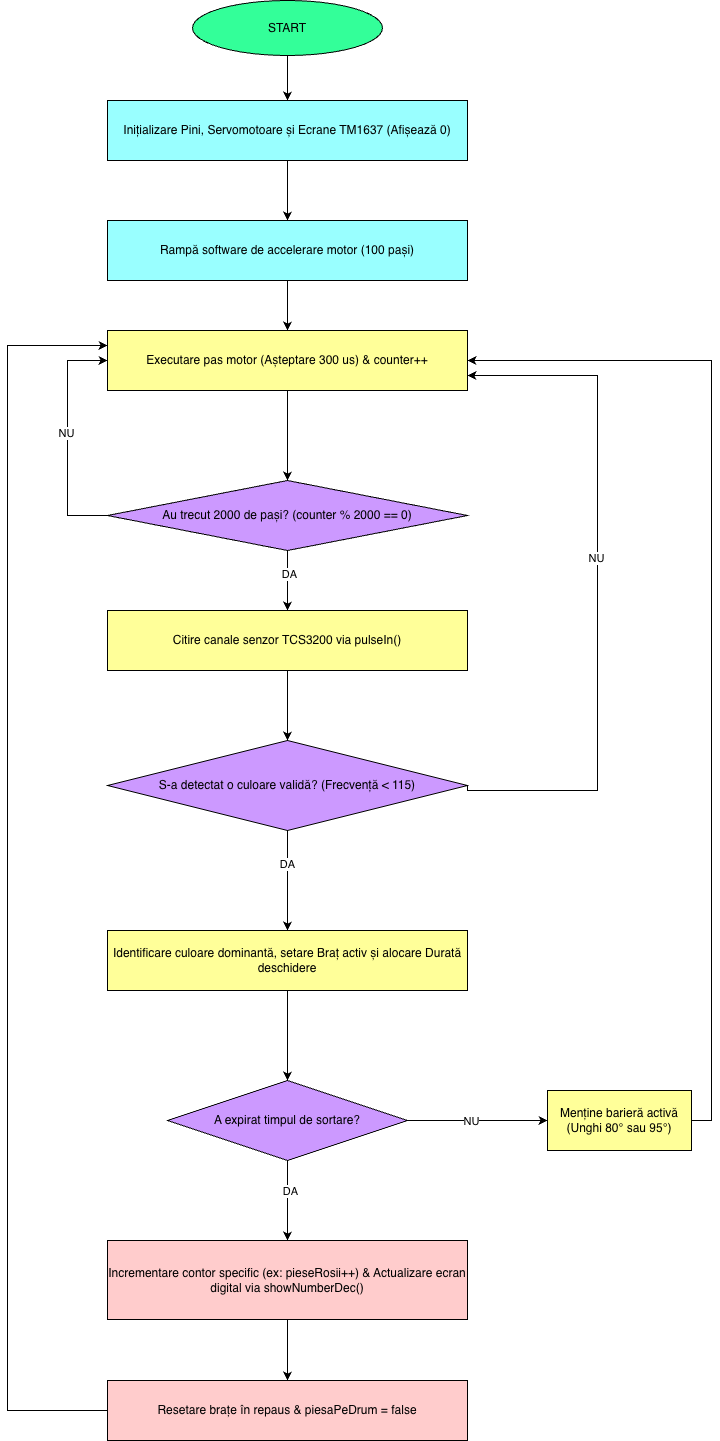

The diagram above was exported from draw.io. Its source (the exported page's mxGraphModel, read from the mxfile embedded in the PNG):
<mxGraphModel dx="1388" dy="4047" grid="1" gridSize="10" guides="1" tooltips="1" connect="1" arrows="1" fold="1" page="1" pageScale="1" pageWidth="827" pageHeight="1169" math="0" shadow="0">
  <root>
    <mxCell id="0" />
    <mxCell id="1" parent="0" />
    <mxCell id="RuoZD7-9s7B87XOVIb-i-23" edge="1" parent="1" source="RuoZD7-9s7B87XOVIb-i-3" style="edgeStyle=orthogonalEdgeStyle;rounded=0;orthogonalLoop=1;jettySize=auto;html=1;" target="RuoZD7-9s7B87XOVIb-i-4" value="">
      <mxGeometry relative="1" as="geometry" />
    </mxCell>
    <mxCell id="RuoZD7-9s7B87XOVIb-i-3" parent="1" style="rounded=0;whiteSpace=wrap;html=1;fillColor=#99FFFF;" value="&lt;meta charset=&quot;utf-8&quot;&gt;Inițializare Pini, Servomotoare și Ecrane TM1637 (Afișează 0)" vertex="1">
      <mxGeometry height="60" width="360" x="120" y="-2280" as="geometry" />
    </mxCell>
    <mxCell id="RuoZD7-9s7B87XOVIb-i-24" edge="1" parent="1" source="RuoZD7-9s7B87XOVIb-i-4" style="edgeStyle=orthogonalEdgeStyle;rounded=0;orthogonalLoop=1;jettySize=auto;html=1;" target="RuoZD7-9s7B87XOVIb-i-5" value="">
      <mxGeometry relative="1" as="geometry" />
    </mxCell>
    <mxCell id="RuoZD7-9s7B87XOVIb-i-4" parent="1" style="rounded=0;whiteSpace=wrap;html=1;fillColor=#99FFFF;" value="&lt;meta charset=&quot;utf-8&quot;&gt;Rampă software de accelerare motor (100 pași)" vertex="1">
      <mxGeometry height="60" width="360" x="120" y="-2160" as="geometry" />
    </mxCell>
    <mxCell id="RuoZD7-9s7B87XOVIb-i-25" edge="1" parent="1" source="RuoZD7-9s7B87XOVIb-i-5" style="edgeStyle=orthogonalEdgeStyle;rounded=0;orthogonalLoop=1;jettySize=auto;html=1;" target="RuoZD7-9s7B87XOVIb-i-6" value="">
      <mxGeometry relative="1" as="geometry" />
    </mxCell>
    <mxCell id="RuoZD7-9s7B87XOVIb-i-5" parent="1" style="rounded=0;whiteSpace=wrap;html=1;fillColor=#FFFF99;" value="&lt;meta charset=&quot;utf-8&quot;&gt;Executare pas motor (Așteptare 300 us) &amp;amp; counter++" vertex="1">
      <mxGeometry height="60" width="360" x="120" y="-2050" as="geometry" />
    </mxCell>
    <mxCell id="RuoZD7-9s7B87XOVIb-i-27" edge="1" parent="1" source="RuoZD7-9s7B87XOVIb-i-6" style="edgeStyle=orthogonalEdgeStyle;rounded=0;orthogonalLoop=1;jettySize=auto;html=1;" target="RuoZD7-9s7B87XOVIb-i-7" value="">
      <mxGeometry relative="1" as="geometry" />
    </mxCell>
    <mxCell id="RuoZD7-9s7B87XOVIb-i-54" connectable="0" parent="RuoZD7-9s7B87XOVIb-i-27" style="edgeLabel;html=1;align=center;verticalAlign=middle;resizable=0;points=[];" value="&lt;div&gt;DA&lt;/div&gt;" vertex="1">
      <mxGeometry relative="1" x="-0.2556" y="1" as="geometry">
        <mxPoint y="1" as="offset" />
      </mxGeometry>
    </mxCell>
    <mxCell id="RuoZD7-9s7B87XOVIb-i-49" edge="1" parent="1" source="RuoZD7-9s7B87XOVIb-i-6" style="edgeStyle=orthogonalEdgeStyle;rounded=0;orthogonalLoop=1;jettySize=auto;html=1;entryX=0;entryY=0.5;entryDx=0;entryDy=0;" target="RuoZD7-9s7B87XOVIb-i-5">
      <mxGeometry relative="1" as="geometry">
        <Array as="points">
          <mxPoint x="80" y="-1865" />
          <mxPoint x="80" y="-2020" />
        </Array>
        <mxPoint x="80" y="-2010" as="targetPoint" />
      </mxGeometry>
    </mxCell>
    <mxCell id="RuoZD7-9s7B87XOVIb-i-66" connectable="0" parent="RuoZD7-9s7B87XOVIb-i-49" style="edgeLabel;html=1;align=center;verticalAlign=middle;resizable=0;points=[];" value="NU" vertex="1">
      <mxGeometry relative="1" x="0.0511" y="2" as="geometry">
        <mxPoint y="1" as="offset" />
      </mxGeometry>
    </mxCell>
    <mxCell id="RuoZD7-9s7B87XOVIb-i-6" parent="1" style="rhombus;whiteSpace=wrap;html=1;fillColor=#CC99FF;" value="&lt;meta charset=&quot;utf-8&quot;&gt;Au trecut 2000 de pași? (counter % 2000 == 0)" vertex="1">
      <mxGeometry height="70" width="360" x="120" y="-1900" as="geometry" />
    </mxCell>
    <mxCell id="RuoZD7-9s7B87XOVIb-i-28" edge="1" parent="1" source="RuoZD7-9s7B87XOVIb-i-7" style="edgeStyle=orthogonalEdgeStyle;rounded=0;orthogonalLoop=1;jettySize=auto;html=1;" target="RuoZD7-9s7B87XOVIb-i-8" value="">
      <mxGeometry relative="1" as="geometry" />
    </mxCell>
    <mxCell id="RuoZD7-9s7B87XOVIb-i-7" parent="1" style="rounded=0;whiteSpace=wrap;html=1;fillColor=#FFFF99;" value="&lt;meta charset=&quot;utf-8&quot;&gt;Citire canale senzor TCS3200 via pulseIn()" vertex="1">
      <mxGeometry height="60" width="360" x="120" y="-1770" as="geometry" />
    </mxCell>
    <mxCell id="RuoZD7-9s7B87XOVIb-i-29" edge="1" parent="1" source="RuoZD7-9s7B87XOVIb-i-8" style="edgeStyle=orthogonalEdgeStyle;rounded=0;orthogonalLoop=1;jettySize=auto;html=1;" target="RuoZD7-9s7B87XOVIb-i-9" value="">
      <mxGeometry relative="1" as="geometry" />
    </mxCell>
    <mxCell id="RuoZD7-9s7B87XOVIb-i-56" connectable="0" parent="RuoZD7-9s7B87XOVIb-i-29" style="edgeLabel;html=1;align=center;verticalAlign=middle;resizable=0;points=[];" value="DA" vertex="1">
      <mxGeometry relative="1" x="-0.3375" y="-1" as="geometry">
        <mxPoint as="offset" />
      </mxGeometry>
    </mxCell>
    <mxCell id="RuoZD7-9s7B87XOVIb-i-51" edge="1" parent="1" source="RuoZD7-9s7B87XOVIb-i-8" style="edgeStyle=orthogonalEdgeStyle;rounded=0;orthogonalLoop=1;jettySize=auto;html=1;exitX=1;exitY=0.5;exitDx=0;exitDy=0;entryX=1;entryY=0.75;entryDx=0;entryDy=0;" target="RuoZD7-9s7B87XOVIb-i-5">
      <mxGeometry relative="1" as="geometry">
        <Array as="points">
          <mxPoint x="480" y="-1590" />
          <mxPoint x="610" y="-1590" />
          <mxPoint x="610" y="-2005" />
        </Array>
        <mxPoint x="480" y="-1465" as="sourcePoint" />
        <mxPoint x="650" y="-2000" as="targetPoint" />
      </mxGeometry>
    </mxCell>
    <mxCell id="RuoZD7-9s7B87XOVIb-i-63" connectable="0" parent="RuoZD7-9s7B87XOVIb-i-51" style="edgeLabel;html=1;align=center;verticalAlign=middle;resizable=0;points=[];" value="NU" vertex="1">
      <mxGeometry relative="1" x="0.0838" y="2" as="geometry">
        <mxPoint as="offset" />
      </mxGeometry>
    </mxCell>
    <mxCell id="RuoZD7-9s7B87XOVIb-i-8" parent="1" style="rhombus;whiteSpace=wrap;html=1;fillColor=#CC99FF;" value="&lt;meta charset=&quot;utf-8&quot;&gt;S-a detectat o culoare validă? (Frecvență &amp;lt; 115)" vertex="1">
      <mxGeometry height="90" width="360" x="120" y="-1640" as="geometry" />
    </mxCell>
    <mxCell id="RuoZD7-9s7B87XOVIb-i-38" edge="1" parent="1" source="RuoZD7-9s7B87XOVIb-i-9" style="edgeStyle=orthogonalEdgeStyle;rounded=0;orthogonalLoop=1;jettySize=auto;html=1;" target="RuoZD7-9s7B87XOVIb-i-10" value="">
      <mxGeometry relative="1" as="geometry" />
    </mxCell>
    <mxCell id="RuoZD7-9s7B87XOVIb-i-9" parent="1" style="rounded=0;whiteSpace=wrap;html=1;fillColor=#FFFF99;" value="&lt;meta charset=&quot;utf-8&quot;&gt;Identificare culoare dominantă, setare Braț activ și alocare Durată deschidere" vertex="1">
      <mxGeometry height="60" width="360" x="120" y="-1450" as="geometry" />
    </mxCell>
    <mxCell id="RuoZD7-9s7B87XOVIb-i-39" edge="1" parent="1" source="RuoZD7-9s7B87XOVIb-i-10" style="edgeStyle=orthogonalEdgeStyle;rounded=0;orthogonalLoop=1;jettySize=auto;html=1;" target="RuoZD7-9s7B87XOVIb-i-11" value="">
      <mxGeometry relative="1" as="geometry" />
    </mxCell>
    <mxCell id="RuoZD7-9s7B87XOVIb-i-57" connectable="0" parent="RuoZD7-9s7B87XOVIb-i-39" style="edgeLabel;html=1;align=center;verticalAlign=middle;resizable=0;points=[];" value="DA" vertex="1">
      <mxGeometry relative="1" x="-0.25" y="2" as="geometry">
        <mxPoint as="offset" />
      </mxGeometry>
    </mxCell>
    <mxCell id="RuoZD7-9s7B87XOVIb-i-58" edge="1" parent="1" source="RuoZD7-9s7B87XOVIb-i-10" style="edgeStyle=orthogonalEdgeStyle;rounded=0;orthogonalLoop=1;jettySize=auto;html=1;exitX=1;exitY=0.5;exitDx=0;exitDy=0;entryX=0;entryY=0.5;entryDx=0;entryDy=0;" target="RuoZD7-9s7B87XOVIb-i-41">
      <mxGeometry relative="1" as="geometry" />
    </mxCell>
    <mxCell id="RuoZD7-9s7B87XOVIb-i-60" connectable="0" parent="RuoZD7-9s7B87XOVIb-i-58" style="edgeLabel;html=1;align=center;verticalAlign=middle;resizable=0;points=[];" value="NU" vertex="1">
      <mxGeometry relative="1" x="-0.0943" as="geometry">
        <mxPoint as="offset" />
      </mxGeometry>
    </mxCell>
    <mxCell id="RuoZD7-9s7B87XOVIb-i-10" parent="1" style="rhombus;whiteSpace=wrap;html=1;fillColor=#CC99FF;" value="&lt;meta charset=&quot;utf-8&quot;&gt;A expirat timpul de sortare?" vertex="1">
      <mxGeometry height="80" width="240" x="180" y="-1300" as="geometry" />
    </mxCell>
    <mxCell id="RuoZD7-9s7B87XOVIb-i-40" edge="1" parent="1" source="RuoZD7-9s7B87XOVIb-i-11" style="edgeStyle=orthogonalEdgeStyle;rounded=0;orthogonalLoop=1;jettySize=auto;html=1;" target="RuoZD7-9s7B87XOVIb-i-12" value="">
      <mxGeometry relative="1" as="geometry" />
    </mxCell>
    <mxCell id="RuoZD7-9s7B87XOVIb-i-11" parent="1" style="rounded=0;whiteSpace=wrap;html=1;fillColor=#FFCCCC;" value="&lt;meta charset=&quot;utf-8&quot;&gt;Incrementare contor specific (ex: pieseRosii++) &amp;amp; Actualizare ecran digital via showNumberDec()" vertex="1">
      <mxGeometry height="79" width="360" x="120" y="-1140" as="geometry" />
    </mxCell>
    <mxCell id="RuoZD7-9s7B87XOVIb-i-65" edge="1" parent="1" source="RuoZD7-9s7B87XOVIb-i-12" style="edgeStyle=orthogonalEdgeStyle;rounded=0;orthogonalLoop=1;jettySize=auto;html=1;entryX=0;entryY=0.25;entryDx=0;entryDy=0;" target="RuoZD7-9s7B87XOVIb-i-5">
      <mxGeometry relative="1" as="geometry">
        <Array as="points">
          <mxPoint x="20" y="-970" />
          <mxPoint x="20" y="-2035" />
        </Array>
        <mxPoint x="20" y="-2050" as="targetPoint" />
      </mxGeometry>
    </mxCell>
    <mxCell id="RuoZD7-9s7B87XOVIb-i-12" parent="1" style="rounded=0;whiteSpace=wrap;html=1;fillColor=#FFCCCC;" value="&lt;meta charset=&quot;utf-8&quot;&gt;Resetare brațe în repaus &amp;amp; piesaPeDrum = false" vertex="1">
      <mxGeometry height="60" width="360" x="120" y="-1000" as="geometry" />
    </mxCell>
    <mxCell id="RuoZD7-9s7B87XOVIb-i-13" edge="1" parent="1" source="RuoZD7-9s7B87XOVIb-i-7" style="edgeStyle=orthogonalEdgeStyle;rounded=0;orthogonalLoop=1;jettySize=auto;html=1;exitX=0.5;exitY=1;exitDx=0;exitDy=0;" target="RuoZD7-9s7B87XOVIb-i-7">
      <mxGeometry relative="1" as="geometry" />
    </mxCell>
    <mxCell id="RuoZD7-9s7B87XOVIb-i-35" edge="1" parent="1" source="RuoZD7-9s7B87XOVIb-i-21" style="edgeStyle=orthogonalEdgeStyle;rounded=0;orthogonalLoop=1;jettySize=auto;html=1;" target="RuoZD7-9s7B87XOVIb-i-3" value="">
      <mxGeometry relative="1" as="geometry" />
    </mxCell>
    <mxCell id="RuoZD7-9s7B87XOVIb-i-21" parent="1" style="ellipse;whiteSpace=wrap;html=1;fillColor=#33FF99;" value="START" vertex="1">
      <mxGeometry height="55" width="190" x="205" y="-2380" as="geometry" />
    </mxCell>
    <mxCell id="RuoZD7-9s7B87XOVIb-i-61" edge="1" parent="1" source="RuoZD7-9s7B87XOVIb-i-41" style="edgeStyle=orthogonalEdgeStyle;rounded=0;orthogonalLoop=1;jettySize=auto;html=1;exitX=1;exitY=0.5;exitDx=0;exitDy=0;entryX=1;entryY=0.5;entryDx=0;entryDy=0;" target="RuoZD7-9s7B87XOVIb-i-5">
      <mxGeometry relative="1" as="geometry">
        <mxPoint x="786" y="-1235" as="sourcePoint" />
        <mxPoint x="740" y="-1970" as="targetPoint" />
      </mxGeometry>
    </mxCell>
    <mxCell id="RuoZD7-9s7B87XOVIb-i-41" parent="1" style="rounded=0;whiteSpace=wrap;html=1;fillColor=#FFFF99;" value="&lt;meta charset=&quot;utf-8&quot;&gt;Menține barieră activă (Unghi 80° sau 95°)" vertex="1">
      <mxGeometry height="60" width="144" x="560" y="-1290" as="geometry" />
    </mxCell>
  </root>
</mxGraphModel>